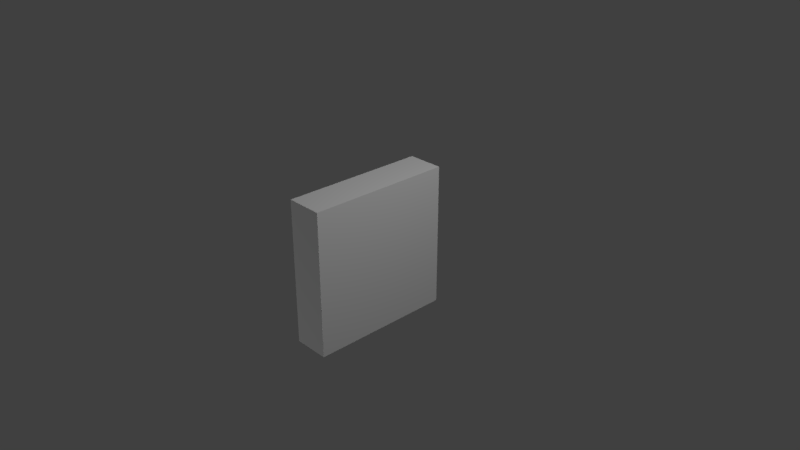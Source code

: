 # Source: wallMetalBSub2.blend  (saved by Blender 2.79.0; exported with 4.5.12 LTS)
import bpy
from mathutils import Matrix  # noqa: F401  (used for matrix-valued properties, if any)

bpy.ops.wm.read_factory_settings(use_empty=True)
scene = bpy.context.scene
scene.name = 'Scene'

# ---- collections
col_collection_1 = bpy.data.collections.new('Collection 1'); scene.collection.children.link(col_collection_1)

# ---- materials (node trees are filled in below, after node groups)
mat_wallmetalb1 = bpy.data.materials.new('wallMetalB1')
mat_wallmetalb1.alpha_threshold = 0.0
mat_wallmetalb1.use_transparent_shadow = False
mat_wallmetalb1.roughness = 0.5
mat_wallmetalb1.line_color = (0.0, 0.0, 0.0, 1.0)

# ---- material node trees

# ---- world
world_world = bpy.data.worlds.new('World'); scene.world = world_world
world_world.color = (0.05088, 0.05088, 0.05088)
world_world.use_sun_shadow = False
world_world.sun_shadow_jitter_overblur = 0.0
world_world.cycles.sampling_method = 'MANUAL'

# ---- cameras
cam_camera = bpy.data.cameras.new('Camera')
cam_camera.clip_end = 100.0
cam_camera.lens = 35.0
cam_camera.sensor_width = 32.0
cam_camera.sensor_height = 18.0
cam_camera.ortho_scale = 7.314
cam_camera.dof.focus_distance = 0.0
cam_camera.dof.aperture_fstop = 128.0

# ---- lights
light_lamp_001 = bpy.data.lights.new('Lamp.001', 'POINT')
light_lamp_001.transmission_factor = 0.0
light_lamp_001.cutoff_distance = 30.0
light_lamp_001.energy = 1000.0
light_lamp_001.shadow_buffer_clip_start = 1.001
light_lamp_001.shadow_soft_size = 0.1
light_lamp_001.shadow_maximum_resolution = 0.006
light_lamp_001.use_absolute_resolution = True
light_lamp = bpy.data.lights.new('Lamp', 'POINT')
light_lamp.transmission_factor = 0.0
light_lamp.cutoff_distance = 30.0
light_lamp.energy = 521.0
light_lamp.shadow_buffer_clip_start = 1.001
light_lamp.shadow_soft_size = 0.1
light_lamp.shadow_maximum_resolution = 0.006
light_lamp.use_absolute_resolution = True

# ---- meshes
me_cube = bpy.data.meshes.new('Cube')
me_cube.from_pydata([(1.0, 1.0, -1.0), (1.0, -1.0, -1.0), (-1.0, -1.0, -1.0), (-1.0, 1.0, -1.0), (1.0, 1.0, 1.0), (1.0, -1.0, 1.0), (-1.0, -1.0, 1.0), (-1.0, 1.0, 1.0), (1.0, -5.96e-08, -1.0), (1.788e-07, 1.0, -1.0), (0.0, -1.0, -1.0), (-1.0, 2.98e-07, -1.0), (1.0, -5.364e-07, 1.0), (2.384e-07, 1.0, 1.0), (-5.364e-07, -1.0, 1.0), (-1.0, 1.788e-07, 1.0), (-1.49e-07, -1.788e-07, 1.0), (5.96e-08, 1.192e-07, -1.0)], [], [(17, 10, 2, 11), (16, 15, 6, 14), (8, 12, 5, 1), (10, 14, 6, 2), (11, 15, 7, 3), (13, 9, 3, 7), (4, 0, 9, 13), (2, 6, 15, 11), (1, 5, 14, 10), (0, 4, 12, 8), (12, 16, 14, 5), (4, 13, 16, 12), (13, 7, 15, 16), (9, 17, 11, 3), (0, 8, 17, 9), (8, 1, 10, 17)])
_uv = me_cube.uv_layers.new(name='UVMap')
_uv.uv.foreach_set('vector', [0.5, 0.5, 0.0, 0.5, 0.0, -9.459e-10, 0.5, -2.859e-09, 0.5, 0.5, 9.988e-05, 0.5001, 0.0001998, 0.0001999, 0.5001, 9.994e-05, -2.408e-09, 0.0, -2.336e-09, 1.0, -4.671e-09, 1.0, -4.817e-09, 0.0, 0.5, 0.0, 0.5, 0.0, 2.513e-08, 0.0, -4.671e-09, 0.0, 1.0, 1.0, 0.9999, 9.99e-05, 0.9998, 0.0001998, 1.0, 1.0, 0.5, 1.0, 0.5, 1.0, 0.0, 1.0, -2.98e-08, 1.0, 1.0, 1.0, 1.0, 1.0, 0.5, 1.0, 0.5, 1.0, 1.0, 1.0, 1.0, 2.779e-09, 0.9999, 9.99e-05, 1.0, 1.0, 1.0, 0.0, 1.0, 0.0, 0.5, 0.0, 0.5, 0.0, 0.0, 0.0, 0.0, 1.0, -2.336e-09, 1.0, -2.408e-09, 0.0, 1.0, 0.5, 0.5, 0.5, 0.5001, 9.994e-05, 1.0, -4.671e-09, 1.0, 1.0, 0.5, 1.0, 0.5, 0.5, 1.0, 0.5, 0.5, 1.0, -4.773e-09, 1.0, 9.988e-05, 0.5001, 0.5, 0.5, 1.0, 0.5, 0.5, 0.5, 0.5, -2.859e-09, 1.0, -4.773e-09, 1.0, 1.0, 0.5, 1.0, 0.5, 0.5, 1.0, 0.5, 0.5, 1.0, 0.0, 1.0, 0.0, 0.5, 0.5, 0.5])
me_cube.materials.append(mat_wallmetalb1)
me_cube.use_remesh_preserve_volume = False
me_cube.use_remesh_preserve_attributes = False
me_cube.use_mirror_vertex_groups = False
me_cube.update()

# ---- objects
ob_lamp_001 = bpy.data.objects.new('Lamp.001', light_lamp_001)
ob_cube = bpy.data.objects.new('Cube', me_cube)
ob_lamp = bpy.data.objects.new('Lamp', light_lamp)
ob_camera = bpy.data.objects.new('Camera', cam_camera)

# ---- transforms, parenting, visibility, modifiers, constraints
ob_lamp_001.location = (-7.29, -11.67, -11.18)
ob_lamp_001.rotation_euler = (0.6503, 0.05522, 1.866)
ob_lamp_001.scale = (1.0, 1.0, 1.0)
ob_lamp_001.lock_rotations_4d = False
ob_lamp_001.empty_display_type = 'ARROWS'
ob_lamp_001.color = (0.0, 0.0, 0.0, 0.0)
ob_lamp_001.lineart.crease_threshold = 0.0
ob_cube.location = (0.0, 0.0, 0.0)
ob_cube.rotation_euler = (1.571, 0.0, 1.571)
ob_cube.scale = (1.0, 1.0, 0.25)
ob_cube.lock_rotations_4d = False
ob_cube.empty_display_type = 'ARROWS'
ob_cube.lineart.crease_threshold = 0.0
ob_lamp.location = (4.076, 1.005, 5.904)
ob_lamp.rotation_euler = (0.6503, 0.05522, 1.866)
ob_lamp.lock_rotations_4d = False
ob_lamp.empty_display_type = 'ARROWS'
ob_lamp.color = (0.0, 0.0, 0.0, 0.0)
ob_lamp.lineart.crease_threshold = 0.0
ob_camera.location = (7.481, -6.508, 5.344)
ob_camera.rotation_euler = (1.109, 0.0, 0.8149)
ob_camera.lock_rotations_4d = False
ob_camera.empty_display_type = 'ARROWS'
ob_camera.color = (0.0, 0.0, 0.0, 0.0)
ob_camera.display_type = 'WIRE'
ob_camera.lineart.crease_threshold = 0.0

# ---- collection membership
col_collection_1.objects.link(ob_lamp_001)
col_collection_1.objects.link(ob_cube)
col_collection_1.objects.link(ob_lamp)
col_collection_1.objects.link(ob_camera)

# ---- scene / render settings (as saved in the file)
scene.camera = ob_camera
scene.frame_start = 1; scene.frame_end = 250; scene.frame_set(1)
scene.render.engine = 'BLENDER_EEVEE_NEXT'
scene.render.resolution_percentage = 50
scene.render.dither_intensity = 0.0
scene.cycles.use_denoising = False
scene.cycles.samples = 128
scene.cycles.sampling_pattern = 'TABULATED_SOBOL'
scene.cycles.use_adaptive_sampling = False
scene.cycles.use_light_tree = False
scene.cycles.blur_glossy = 0.0
scene.cycles.sample_clamp_indirect = 0.0
scene.view_settings.view_transform = 'Standard'
bpy.context.view_layer.update()

